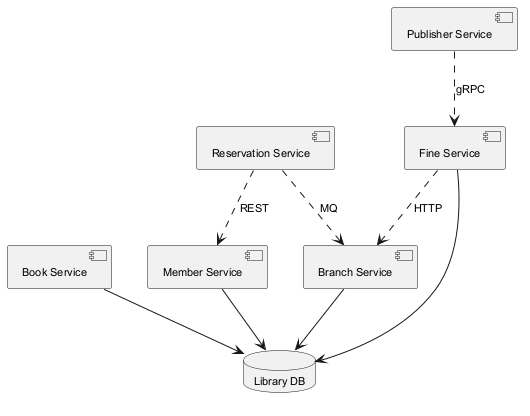

The diagram above was rendered by PlantUML. Its source (embedded in the PNG):
@startuml
skinparam backgroundColor #FFFFFF
skinparam classBackgroundColor #F1F8E9
skinparam classBorderColor #33691E
skinparam defaultFontSize 11
component "Book Service" as C_BookService
component "Publisher Service" as C_PublisherService
component "Member Service" as C_MemberService
component "Reservation Service" as C_ReservationService
component "Branch Service" as C_BranchService
component "Fine Service" as C_FineService
database "Library DB" as DB_library
C_BookService --> DB_library
C_MemberService --> DB_library
C_BranchService --> DB_library
C_FineService --> DB_library
C_ReservationService ..> C_MemberService : REST
C_FineService ..> C_BranchService : HTTP
C_ReservationService ..> C_BranchService : MQ
C_PublisherService ..> C_FineService : gRPC
@enduml